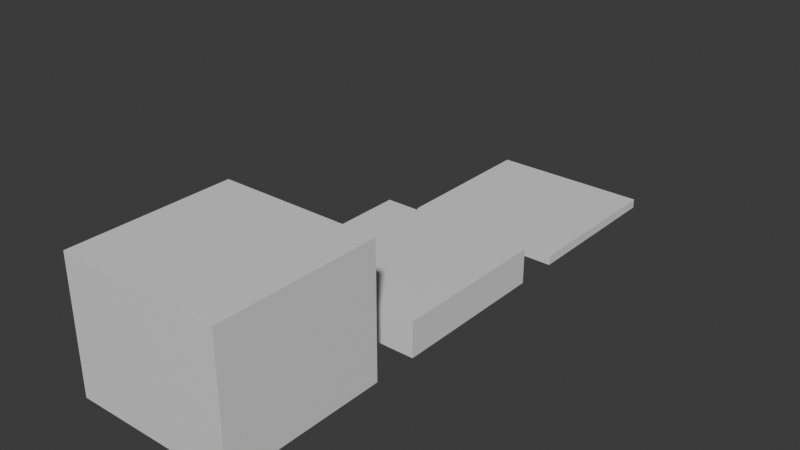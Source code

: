 # Source: tileset.blend  (saved by Blender 4.3.32; exported with 4.5.12 LTS)
import bpy
from mathutils import Matrix  # noqa: F401  (used for matrix-valued properties, if any)

bpy.ops.wm.read_factory_settings(use_empty=True)
scene = bpy.context.scene
scene.name = 'Scene'

# ---- collections
col_collection = bpy.data.collections.new('Collection'); scene.collection.children.link(col_collection)

# ---- materials (node trees are filled in below, after node groups)
mat_material = bpy.data.materials.new('Material')
mat_material.alpha_threshold = 0.0
mat_material.roughness = 0.5
mat_material.line_color = (0.0, 0.0, 0.0, 1.0)
mat_material_001 = bpy.data.materials.new('Material.001')
mat_material_001.alpha_threshold = 0.0
mat_material_001.roughness = 0.5
mat_material_001.line_color = (0.0, 0.0, 0.0, 1.0)
mat_material_002 = bpy.data.materials.new('Material.002')
mat_material_002.alpha_threshold = 0.0
mat_material_002.roughness = 0.5
mat_material_002.line_color = (0.0, 0.0, 0.0, 1.0)

# ---- material node trees
mat_material.use_nodes = True; mat_material.node_tree.nodes.clear()
_N = mat_material.node_tree.nodes; _L = mat_material.node_tree.links
n0 = _N.new('ShaderNodeOutputMaterial'); n0.name = 'Material Output'; n0.location = (300, 300)
n1 = _N.new('ShaderNodeBsdfPrincipled'); n1.name = 'Principled BSDF'; n1.location = (10, 300)
n1.inputs[3].default_value = 1.45
_L.new(n1.outputs[0], n0.inputs[0])
n0.is_active_output = True
mat_material_001.use_nodes = True; mat_material_001.node_tree.nodes.clear()
_N = mat_material_001.node_tree.nodes; _L = mat_material_001.node_tree.links
n0 = _N.new('ShaderNodeOutputMaterial'); n0.name = 'Material Output'; n0.location = (300, 300)
n1 = _N.new('ShaderNodeBsdfPrincipled'); n1.name = 'Principled BSDF'; n1.location = (10, 300)
n1.inputs[3].default_value = 1.45
_L.new(n1.outputs[0], n0.inputs[0])
n0.is_active_output = True
mat_material_002.use_nodes = True; mat_material_002.node_tree.nodes.clear()
_N = mat_material_002.node_tree.nodes; _L = mat_material_002.node_tree.links
n0 = _N.new('ShaderNodeOutputMaterial'); n0.name = 'Material Output'; n0.location = (300, 300)
n1 = _N.new('ShaderNodeBsdfPrincipled'); n1.name = 'Principled BSDF'; n1.location = (10, 300)
n1.inputs[3].default_value = 1.45
_L.new(n1.outputs[0], n0.inputs[0])
n0.is_active_output = True

# ---- world
world_world = bpy.data.worlds.new('World'); scene.world = world_world
world_world.use_nodes = True; world_world.node_tree.nodes.clear()
_N = world_world.node_tree.nodes; _L = world_world.node_tree.links
n0 = _N.new('ShaderNodeOutputWorld'); n0.name = 'World Output'; n0.location = (300, 300)
n1 = _N.new('ShaderNodeBackground'); n1.name = 'Background'; n1.location = (10, 300)
n1.inputs[0].default_value = (0.05088, 0.05088, 0.05088, 1.0)
_L.new(n1.outputs[0], n0.inputs[0])
n0.is_active_output = True
world_world.color = (0.05088, 0.05088, 0.05088)
world_world.sun_shadow_jitter_overblur = 0.0

# ---- meshes
me_cube = bpy.data.meshes.new('Cube')
me_cube.from_pydata([(1.0, 1.0, 1.0), (1.0, 1.0, -1.0), (1.0, -1.0, 1.0), (1.0, -1.0, -1.0), (-1.0, 1.0, 1.0), (-1.0, 1.0, -1.0), (-1.0, -1.0, 1.0), (-1.0, -1.0, -1.0)], [], [(0, 4, 6, 2), (3, 2, 6, 7), (7, 6, 4, 5), (5, 1, 3, 7), (1, 0, 2, 3), (5, 4, 0, 1)])
_uv = me_cube.uv_layers.new(name='UVMap')
_uv.uv.foreach_set('vector', [0.625, 0.5, 0.875, 0.5, 0.875, 0.75, 0.625, 0.75, 0.375, 0.75, 0.625, 0.75, 0.625, 1.0, 0.375, 1.0, 0.375, 0.0, 0.625, 0.0, 0.625, 0.25, 0.375, 0.25, 0.125, 0.5, 0.375, 0.5, 0.375, 0.75, 0.125, 0.75, 0.375, 0.5, 0.625, 0.5, 0.625, 0.75, 0.375, 0.75, 0.375, 0.25, 0.625, 0.25, 0.625, 0.5, 0.375, 0.5])
me_cube.materials.append(mat_material)
me_cube.use_mirror_vertex_groups = False
me_cube.update()
me_cube_001 = bpy.data.meshes.new('Cube.001')
me_cube_001.from_pydata([(1.0, 1.0, -1.226), (1.0, 1.0, -3.226), (1.0, -1.0, -1.226), (1.0, -1.0, -3.226), (-1.0, 1.0, -1.226), (-1.0, 1.0, -3.226), (-1.0, -1.0, -1.226), (-1.0, -1.0, -3.226), (1.0, -1.0, 4.452), (-1.0, -1.0, 4.452), (1.0, 1.0, 4.452), (-1.0, 1.0, 4.452)], [], [(6, 2, 8, 9), (3, 2, 6, 7), (7, 6, 4, 5), (5, 1, 3, 7), (1, 0, 2, 3), (5, 4, 0, 1), (10, 11, 9, 8), (4, 6, 9, 11), (2, 0, 10, 8), (0, 4, 11, 10)])
_uv = me_cube_001.uv_layers.new(name='UVMap')
_uv.uv.foreach_set('vector', [0.625, 1.0, 0.625, 0.75, 0.625, 0.75, 0.625, 1.0, 0.375, 0.75, 0.625, 0.75, 0.625, 1.0, 0.375, 1.0, 0.375, 0.0, 0.625, 0.0, 0.625, 0.25, 0.375, 0.25, 0.125, 0.5, 0.375, 0.5, 0.375, 0.75, 0.125, 0.75, 0.375, 0.5, 0.625, 0.5, 0.625, 0.75, 0.375, 0.75, 0.375, 0.25, 0.625, 0.25, 0.625, 0.5, 0.375, 0.5, 0.625, 0.5, 0.875, 0.5, 0.875, 0.75, 0.625, 0.75, 0.625, 0.25, 0.625, 0.0, 0.625, 0.0, 0.625, 0.25, 0.625, 0.75, 0.625, 0.5, 0.625, 0.5, 0.625, 0.75, 0.625, 0.5, 0.625, 0.25, 0.625, 0.25, 0.625, 0.5])
me_cube_001.materials.append(mat_material_001)
me_cube_001.use_mirror_vertex_groups = False
me_cube_001.update()
me_cube_002 = bpy.data.meshes.new('Cube.002')
me_cube_002.from_pydata([(1.0, 1.0, -8.114), (1.0, 1.0, -10.11), (1.0, -1.0, -8.114), (1.0, -1.0, -10.11), (-1.0, 1.0, -8.114), (-1.0, 1.0, -10.11), (-1.0, -1.0, -8.114), (-1.0, -1.0, -10.11), (1.0, -1.0, 18.23), (-1.0, -1.0, 18.23), (1.0, 1.0, 18.23), (-1.0, 1.0, 18.23)], [], [(4, 6, 9, 11), (3, 2, 6, 7), (7, 6, 4, 5), (5, 1, 3, 7), (1, 0, 2, 3), (5, 4, 0, 1), (10, 11, 9, 8), (2, 0, 10, 8), (0, 4, 11, 10), (6, 2, 8, 9)])
_uv = me_cube_002.uv_layers.new(name='UVMap')
_uv.uv.foreach_set('vector', [0.625, 0.25, 0.625, 0.0, 0.625, 0.0, 0.625, 0.25, 0.375, 0.75, 0.625, 0.75, 0.625, 1.0, 0.375, 1.0, 0.375, 0.0, 0.625, 0.0, 0.625, 0.25, 0.375, 0.25, 0.125, 0.5, 0.375, 0.5, 0.375, 0.75, 0.125, 0.75, 0.375, 0.5, 0.625, 0.5, 0.625, 0.75, 0.375, 0.75, 0.375, 0.25, 0.625, 0.25, 0.625, 0.5, 0.375, 0.5, 0.625, 0.5, 0.875, 0.5, 0.875, 0.75, 0.625, 0.75, 0.625, 0.75, 0.625, 0.5, 0.625, 0.5, 0.625, 0.75, 0.625, 0.5, 0.625, 0.25, 0.625, 0.25, 0.625, 0.5, 0.625, 1.0, 0.625, 0.75, 0.625, 0.75, 0.625, 1.0])
me_cube_002.materials.append(mat_material_002)
me_cube_002.use_mirror_vertex_groups = False
me_cube_002.update()

# ---- objects
ob_cube = bpy.data.objects.new('Cube', me_cube)
ob_cube_001 = bpy.data.objects.new('Cube.001', me_cube_001)
ob_cube_002 = bpy.data.objects.new('Cube.002', me_cube_002)

# ---- transforms, parenting, visibility, modifiers, constraints
ob_cube.location = (0.0, 0.0, 0.1)
ob_cube.scale = (1.96, 1.96, 0.1123)
ob_cube.lock_rotations_4d = False
ob_cube.empty_display_type = 'ARROWS'
ob_cube.lineart.crease_threshold = 0.0
ob_cube_001.location = (0.0, -5.0, 0.3499)
ob_cube_001.scale = (1.96, 1.96, 0.1123)
ob_cube_001.lock_rotations_4d = False
ob_cube_001.empty_display_type = 'ARROWS'
ob_cube_001.lineart.crease_threshold = 0.0
ob_cube_002.location = (0.0, -10.0, 1.123)
ob_cube_002.scale = (1.96, 1.96, 0.1123)
ob_cube_002.lock_rotations_4d = False
ob_cube_002.empty_display_type = 'ARROWS'
ob_cube_002.lineart.crease_threshold = 0.0

# ---- collection membership
col_collection.objects.link(ob_cube)
col_collection.objects.link(ob_cube_001)
col_collection.objects.link(ob_cube_002)

# ---- scene / render settings (as saved in the file)
scene.frame_start = 1; scene.frame_end = 250; scene.frame_set(1)
scene.render.engine = 'BLENDER_EEVEE_NEXT'
bpy.context.view_layer.update()

# ---- added for rendering (the .blend has no active camera and no usable light): camera, sun
cam_auto = bpy.data.cameras.new('AutoCamera')
cam_auto.lens = 50.0
cam_auto.sensor_width = 36.0
cam_auto.clip_end = 1000.0
ob_auto_camera = bpy.data.objects.new('AutoCamera', cam_auto)
scene.collection.objects.link(ob_auto_camera)
ob_auto_camera.location = (13.7002, -21.4402, 12.5389)
ob_auto_camera.rotation_euler = (1.09748, -7.21219e-08, 0.694738)
scene.camera = ob_auto_camera
light_auto_sun = bpy.data.lights.new('AutoSun', 'SUN')
light_auto_sun.energy = 3.0
light_auto_sun.angle = 0.0523599
ob_auto_sun = bpy.data.objects.new('AutoSun', light_auto_sun)
scene.collection.objects.link(ob_auto_sun)
ob_auto_sun.rotation_euler = (0.872665, 0.174533, 0.523599)
bpy.context.view_layer.update()
